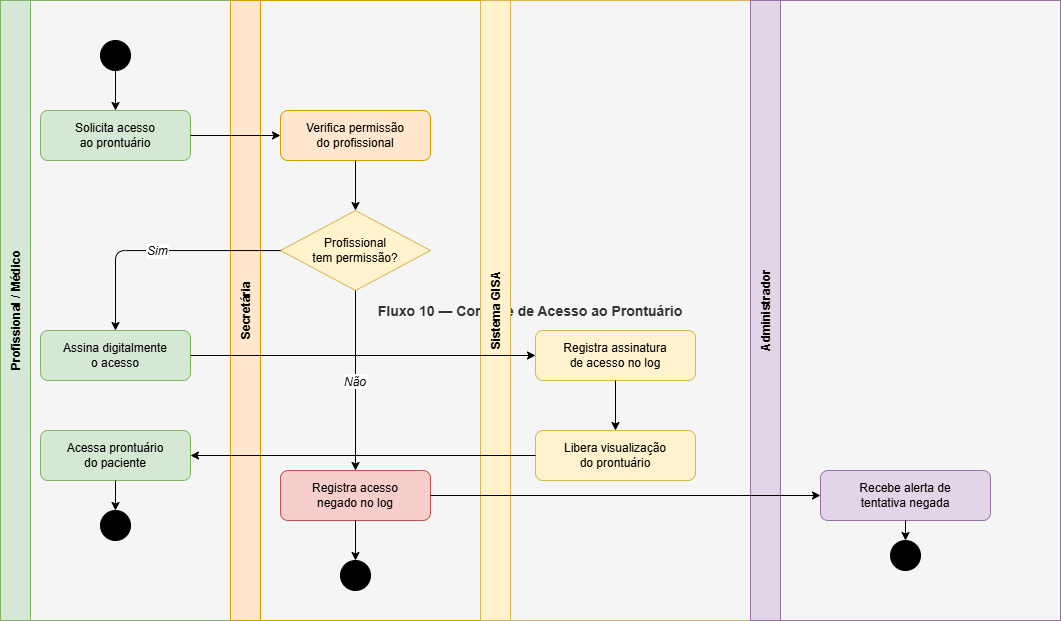

The diagram above was exported from draw.io. Its source (the exported page's mxGraphModel, read from the mxfile embedded in the PNG):
<mxGraphModel dx="1349" dy="723" grid="1" gridSize="10" guides="1" tooltips="1" connect="1" arrows="1" fold="1" page="1" pageScale="1" pageWidth="1169" pageHeight="827" math="0" shadow="0">
  <root>
    <mxCell id="0" />
    <mxCell id="1" parent="0" />
    <mxCell id="swim" parent="1" style="shape=pool;startSize=30;horizontal=1;childLayout=stackLayout;horizontalStack=1;resizeParent=1;resizeParentMax=0;collapsible=0;fillColor=#f5f5f5;strokeColor=#666666;fontColor=#333333;fontSize=14;fontStyle=1;" value="Fluxo 10 — Controle de Acesso ao Prontuário" vertex="1">
      <mxGeometry height="620" width="1060" x="40" y="30" as="geometry" />
    </mxCell>
    <mxCell id="l1" parent="swim" style="swimlane;startSize=30;horizontal=0;fillColor=#d5e8d4;strokeColor=#82b366;fontSize=12;fontStyle=1;" value="Profissional / Médico" vertex="1">
      <mxGeometry height="620" width="230" as="geometry" />
    </mxCell>
    <mxCell id="n1s" parent="l1" style="ellipse;aspect=fixed;fillColor=#000000;strokeColor=#000000;" value="" vertex="1">
      <mxGeometry height="30" width="30" x="100" y="40" as="geometry" />
    </mxCell>
    <mxCell id="n1a" parent="l1" style="rounded=1;whiteSpace=wrap;html=1;fillColor=#d5e8d4;strokeColor=#82b366;fontSize=12;" value="Solicita acesso&#10;ao prontuário" vertex="1">
      <mxGeometry height="50" width="150" x="40" y="110" as="geometry" />
    </mxCell>
    <mxCell id="n1b" parent="l1" style="rounded=1;whiteSpace=wrap;html=1;fillColor=#d5e8d4;strokeColor=#82b366;fontSize=12;" value="Assina digitalmente&#10;o acesso" vertex="1">
      <mxGeometry height="50" width="150" x="40" y="330" as="geometry" />
    </mxCell>
    <mxCell id="n1c" parent="l1" style="rounded=1;whiteSpace=wrap;html=1;fillColor=#d5e8d4;strokeColor=#82b366;fontSize=12;" value="Acessa prontuário&#10;do paciente" vertex="1">
      <mxGeometry height="50" width="150" x="40" y="430" as="geometry" />
    </mxCell>
    <mxCell id="n1f" parent="l1" style="ellipse;aspect=fixed;fillColor=#000000;strokeColor=#000000;double=1;" value="" vertex="1">
      <mxGeometry height="30" width="30" x="100" y="510" as="geometry" />
    </mxCell>
    <mxCell id="e1" edge="1" parent="l1" source="n1s" style="edgeStyle=orthogonalEdgeStyle;" target="n1a">
      <mxGeometry relative="1" as="geometry" />
    </mxCell>
    <mxCell id="e9" edge="1" parent="l1" source="n1c" style="edgeStyle=orthogonalEdgeStyle;" target="n1f">
      <mxGeometry relative="1" as="geometry" />
    </mxCell>
    <mxCell id="l2" parent="swim" style="swimlane;startSize=30;horizontal=0;fillColor=#ffe6cc;strokeColor=#d79b00;fontSize=12;fontStyle=1;" value="Secretária" vertex="1">
      <mxGeometry height="620" width="250" x="230" as="geometry" />
    </mxCell>
    <mxCell id="n2a" parent="l2" style="rounded=1;whiteSpace=wrap;html=1;fillColor=#ffe6cc;strokeColor=#d79b00;fontSize=12;" value="Verifica permissão&#10;do profissional" vertex="1">
      <mxGeometry height="50" width="150" x="50" y="110" as="geometry" />
    </mxCell>
    <mxCell id="n2dec" parent="l2" style="rhombus;whiteSpace=wrap;html=1;fillColor=#fff2cc;strokeColor=#d6b656;fontSize=12;" value="Profissional&#10;tem permissão?" vertex="1">
      <mxGeometry height="80" width="150" x="50" y="210" as="geometry" />
    </mxCell>
    <mxCell id="n2b" parent="l2" style="rounded=1;whiteSpace=wrap;html=1;fillColor=#f8cecc;strokeColor=#b85450;fontSize=12;" value="Registra acesso&#10;negado no log" vertex="1">
      <mxGeometry height="50" width="150" x="50" y="470" as="geometry" />
    </mxCell>
    <mxCell id="n2f" parent="l2" style="ellipse;aspect=fixed;fillColor=#000000;strokeColor=#000000;double=1;" value="" vertex="1">
      <mxGeometry height="30" width="30" x="110" y="560" as="geometry" />
    </mxCell>
    <mxCell id="e3" edge="1" parent="l2" source="n2a" style="edgeStyle=orthogonalEdgeStyle;" target="n2dec">
      <mxGeometry relative="1" as="geometry" />
    </mxCell>
    <mxCell id="e5" edge="1" parent="l2" source="n2dec" style="edgeStyle=orthogonalEdgeStyle;fontSize=12;fontStyle=2;" target="n2b" value="Não">
      <mxGeometry relative="1" as="geometry" />
    </mxCell>
    <mxCell id="e11" edge="1" parent="l2" source="n2b" style="edgeStyle=orthogonalEdgeStyle;" target="n2f">
      <mxGeometry relative="1" as="geometry" />
    </mxCell>
    <mxCell id="l3" parent="swim" style="swimlane;startSize=30;horizontal=0;fillColor=#fff2cc;strokeColor=#d6b656;fontSize=12;fontStyle=1;" value="Sistema GISA" vertex="1">
      <mxGeometry height="620" width="270" x="480" as="geometry" />
    </mxCell>
    <mxCell id="n3a" parent="l3" style="rounded=1;whiteSpace=wrap;html=1;fillColor=#fff2cc;strokeColor=#d6b656;fontSize=12;" value="Registra assinatura&#10;de acesso no log" vertex="1">
      <mxGeometry height="50" width="160" x="55" y="330" as="geometry" />
    </mxCell>
    <mxCell id="n3b" parent="l3" style="rounded=1;whiteSpace=wrap;html=1;fillColor=#fff2cc;strokeColor=#d6b656;fontSize=12;" value="Libera visualização&#10;do prontuário" vertex="1">
      <mxGeometry height="50" width="160" x="55" y="430" as="geometry" />
    </mxCell>
    <mxCell id="e7" edge="1" parent="l3" source="n3a" style="edgeStyle=orthogonalEdgeStyle;" target="n3b">
      <mxGeometry relative="1" as="geometry" />
    </mxCell>
    <mxCell id="l4" parent="swim" style="swimlane;startSize=30;horizontal=0;fillColor=#e1d5e7;strokeColor=#9673a6;fontSize=12;fontStyle=1;" value="Administrador" vertex="1">
      <mxGeometry height="620" width="310" x="750" as="geometry" />
    </mxCell>
    <mxCell id="n4a" parent="l4" style="rounded=1;whiteSpace=wrap;html=1;fillColor=#e1d5e7;strokeColor=#9673a6;fontSize=12;" value="Recebe alerta de&#10;tentativa negada" vertex="1">
      <mxGeometry height="50" width="170" x="70" y="470" as="geometry" />
    </mxCell>
    <mxCell id="n4f" parent="l4" style="ellipse;aspect=fixed;fillColor=#000000;strokeColor=#000000;double=1;" value="" vertex="1">
      <mxGeometry height="30" width="30" x="140" y="540" as="geometry" />
    </mxCell>
    <mxCell id="e12" edge="1" parent="l4" source="n4a" style="edgeStyle=orthogonalEdgeStyle;" target="n4f">
      <mxGeometry relative="1" as="geometry" />
    </mxCell>
    <mxCell id="e2" edge="1" parent="swim" source="n1a" style="edgeStyle=orthogonalEdgeStyle;" target="n2a">
      <mxGeometry relative="1" as="geometry" />
    </mxCell>
    <mxCell id="e4" edge="1" parent="swim" source="n2dec" style="edgeStyle=orthogonalEdgeStyle;fontSize=12;fontStyle=2;" target="n1b" value="Sim">
      <mxGeometry relative="1" as="geometry" />
    </mxCell>
    <mxCell id="e6" edge="1" parent="swim" source="n1b" style="edgeStyle=orthogonalEdgeStyle;" target="n3a">
      <mxGeometry relative="1" as="geometry" />
    </mxCell>
    <mxCell id="e8" edge="1" parent="swim" source="n3b" style="edgeStyle=orthogonalEdgeStyle;" target="n1c">
      <mxGeometry relative="1" as="geometry" />
    </mxCell>
    <mxCell id="e10" edge="1" parent="swim" source="n2b" style="edgeStyle=orthogonalEdgeStyle;" target="n4a">
      <mxGeometry relative="1" as="geometry" />
    </mxCell>
  </root>
</mxGraphModel>